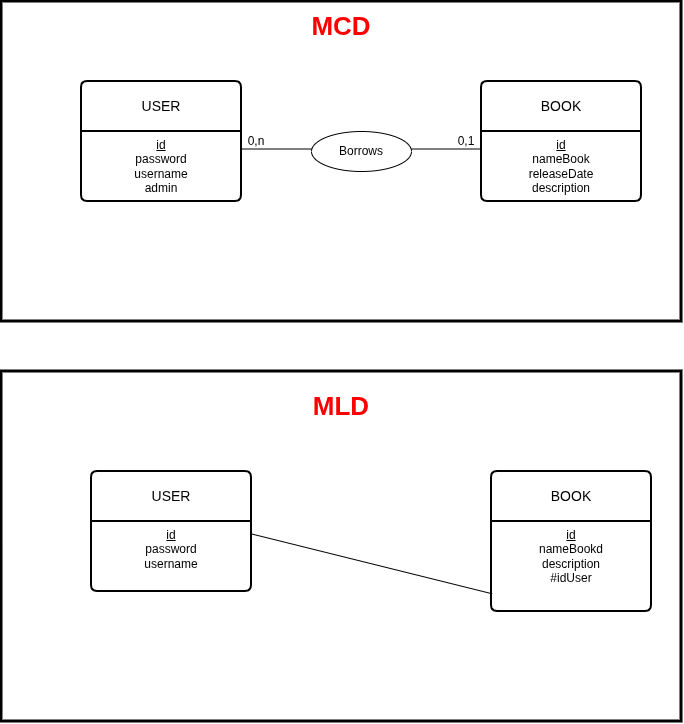

The diagram above was exported from draw.io. Its source (the exported page's mxGraphModel, read from the mxfile embedded in the PNG):
<mxGraphModel dx="868" dy="523" grid="1" gridSize="10" guides="1" tooltips="1" connect="1" arrows="1" fold="1" page="1" pageScale="1" pageWidth="850" pageHeight="1100" math="0" shadow="0">
  <root>
    <mxCell id="0" />
    <mxCell id="1" parent="0" />
    <mxCell id="M_3zfSJE0Rg9r5JpTjYl-27" value="" style="group" vertex="1" connectable="0" parent="1">
      <mxGeometry x="310" y="300" width="680" height="320" as="geometry" />
    </mxCell>
    <mxCell id="M_3zfSJE0Rg9r5JpTjYl-25" value="" style="rounded=0;whiteSpace=wrap;html=1;fillColor=none;strokeWidth=3;" vertex="1" parent="M_3zfSJE0Rg9r5JpTjYl-27">
      <mxGeometry width="680" height="320" as="geometry" />
    </mxCell>
    <mxCell id="M_3zfSJE0Rg9r5JpTjYl-17" value="USER" style="swimlane;childLayout=stackLayout;horizontal=1;startSize=50;horizontalStack=0;rounded=1;fontSize=14;fontStyle=0;strokeWidth=2;resizeParent=0;resizeLast=1;shadow=0;dashed=0;align=center;arcSize=4;whiteSpace=wrap;html=1;" vertex="1" parent="M_3zfSJE0Rg9r5JpTjYl-27">
      <mxGeometry x="80" y="80" width="160" height="120" as="geometry" />
    </mxCell>
    <mxCell id="M_3zfSJE0Rg9r5JpTjYl-18" value="&lt;u&gt;id&lt;/u&gt;&lt;div&gt;password&lt;/div&gt;&lt;div&gt;username&lt;/div&gt;&lt;div&gt;admin&lt;/div&gt;" style="align=center;strokeColor=none;fillColor=none;spacingLeft=4;spacingRight=4;fontSize=12;verticalAlign=top;resizable=0;rotatable=0;part=1;html=1;whiteSpace=wrap;" vertex="1" parent="M_3zfSJE0Rg9r5JpTjYl-17">
      <mxGeometry y="50" width="160" height="70" as="geometry" />
    </mxCell>
    <mxCell id="M_3zfSJE0Rg9r5JpTjYl-19" value="BOOK" style="swimlane;childLayout=stackLayout;horizontal=1;startSize=50;horizontalStack=0;rounded=1;fontSize=14;fontStyle=0;strokeWidth=2;resizeParent=0;resizeLast=1;shadow=0;dashed=0;align=center;arcSize=4;whiteSpace=wrap;html=1;" vertex="1" parent="M_3zfSJE0Rg9r5JpTjYl-27">
      <mxGeometry x="480" y="80" width="160" height="120" as="geometry" />
    </mxCell>
    <mxCell id="M_3zfSJE0Rg9r5JpTjYl-20" value="&lt;u&gt;id&lt;/u&gt;&lt;div&gt;nameBook&lt;/div&gt;&lt;div&gt;releaseDate&lt;/div&gt;&lt;div&gt;description&lt;/div&gt;" style="align=center;strokeColor=none;fillColor=none;spacingLeft=4;spacingRight=4;fontSize=12;verticalAlign=top;resizable=0;rotatable=0;part=1;html=1;whiteSpace=wrap;" vertex="1" parent="M_3zfSJE0Rg9r5JpTjYl-19">
      <mxGeometry y="50" width="160" height="70" as="geometry" />
    </mxCell>
    <mxCell id="M_3zfSJE0Rg9r5JpTjYl-21" value="" style="endArrow=none;html=1;rounded=0;entryX=0;entryY=0.25;entryDx=0;entryDy=0;exitX=1;exitY=0.25;exitDx=0;exitDy=0;" edge="1" parent="M_3zfSJE0Rg9r5JpTjYl-27" source="M_3zfSJE0Rg9r5JpTjYl-18" target="M_3zfSJE0Rg9r5JpTjYl-20">
      <mxGeometry relative="1" as="geometry">
        <mxPoint x="240" y="150" as="sourcePoint" />
        <mxPoint x="400" y="150" as="targetPoint" />
      </mxGeometry>
    </mxCell>
    <mxCell id="M_3zfSJE0Rg9r5JpTjYl-22" value="Borrows" style="ellipse;whiteSpace=wrap;html=1;align=center;" vertex="1" parent="M_3zfSJE0Rg9r5JpTjYl-27">
      <mxGeometry x="310" y="130" width="100" height="40" as="geometry" />
    </mxCell>
    <mxCell id="M_3zfSJE0Rg9r5JpTjYl-23" value="0,n&lt;span style=&quot;color: rgba(0, 0, 0, 0); font-family: monospace; font-size: 0px; text-align: start; text-wrap-mode: nowrap;&quot;&gt;%3CmxGraphModel%3E%3Croot%3E%3CmxCell%20id%3D%220%22%2F%3E%3CmxCell%20id%3D%221%22%20parent%3D%220%22%2F%3E%3CmxCell%20id%3D%222%22%20value%3D%22USER%22%20style%3D%22swimlane%3BchildLayout%3DstackLayout%3Bhorizontal%3D1%3BstartSize%3D50%3BhorizontalStack%3D0%3Brounded%3D1%3BfontSize%3D14%3BfontStyle%3D0%3BstrokeWidth%3D2%3BresizeParent%3D0%3BresizeLast%3D1%3Bshadow%3D0%3Bdashed%3D0%3Balign%3Dcenter%3BarcSize%3D4%3BwhiteSpace%3Dwrap%3Bhtml%3D1%3B%22%20vertex%3D%221%22%20parent%3D%221%22%3E%3CmxGeometry%20x%3D%22400%22%20y%3D%22440%22%20width%3D%22160%22%20height%3D%22120%22%20as%3D%22geometry%22%2F%3E%3C%2FmxCell%3E%3CmxCell%20id%3D%223%22%20value%3D%22%26lt%3Bu%26gt%3Bid%26lt%3B%2Fu%26gt%3B%26lt%3Bdiv%26gt%3Bpassword%26lt%3B%2Fdiv%26gt%3B%26lt%3Bdiv%26gt%3Busername%26lt%3B%2Fdiv%26gt%3B%22%20style%3D%22align%3Dcenter%3BstrokeColor%3Dnone%3BfillColor%3Dnone%3BspacingLeft%3D4%3BspacingRight%3D4%3BfontSize%3D12%3BverticalAlign%3Dtop%3Bresizable%3D0%3Brotatable%3D0%3Bpart%3D1%3Bhtml%3D1%3BwhiteSpace%3Dwrap%3B%22%20vertex%3D%221%22%20parent%3D%222%22%3E%3CmxGeometry%20y%3D%2250%22%20width%3D%22160%22%20height%3D%2270%22%20as%3D%22geometry%22%2F%3E%3C%2FmxCell%3E%3C%2Froot%3E%3C%2FmxGraphModel%3E&lt;/span&gt;" style="text;html=1;whiteSpace=wrap;strokeColor=none;fillColor=none;align=center;verticalAlign=middle;rounded=0;" vertex="1" parent="M_3zfSJE0Rg9r5JpTjYl-27">
      <mxGeometry x="240" y="130" width="30" height="20" as="geometry" />
    </mxCell>
    <mxCell id="M_3zfSJE0Rg9r5JpTjYl-24" value="0,1" style="text;html=1;whiteSpace=wrap;strokeColor=none;fillColor=none;align=center;verticalAlign=middle;rounded=0;" vertex="1" parent="M_3zfSJE0Rg9r5JpTjYl-27">
      <mxGeometry x="450" y="130" width="30" height="20" as="geometry" />
    </mxCell>
    <mxCell id="M_3zfSJE0Rg9r5JpTjYl-26" value="&lt;b&gt;&lt;font style=&quot;font-size: 26px; color: rgb(255, 0, 0);&quot;&gt;MCD&lt;/font&gt;&lt;/b&gt;" style="text;html=1;whiteSpace=wrap;strokeColor=none;fillColor=none;align=center;verticalAlign=middle;rounded=0;" vertex="1" parent="M_3zfSJE0Rg9r5JpTjYl-27">
      <mxGeometry x="310" y="10" width="60" height="30" as="geometry" />
    </mxCell>
    <mxCell id="M_3zfSJE0Rg9r5JpTjYl-52" value="" style="group" vertex="1" connectable="0" parent="1">
      <mxGeometry x="310" y="670" width="680" height="350" as="geometry" />
    </mxCell>
    <mxCell id="M_3zfSJE0Rg9r5JpTjYl-39" value="" style="rounded=0;whiteSpace=wrap;html=1;fillColor=none;strokeWidth=3;" vertex="1" parent="M_3zfSJE0Rg9r5JpTjYl-52">
      <mxGeometry width="680" height="350" as="geometry" />
    </mxCell>
    <mxCell id="M_3zfSJE0Rg9r5JpTjYl-30" value="USER" style="swimlane;childLayout=stackLayout;horizontal=1;startSize=50;horizontalStack=0;rounded=1;fontSize=14;fontStyle=0;strokeWidth=2;resizeParent=0;resizeLast=1;shadow=0;dashed=0;align=center;arcSize=4;whiteSpace=wrap;html=1;" vertex="1" parent="M_3zfSJE0Rg9r5JpTjYl-52">
      <mxGeometry x="90" y="100" width="160" height="120" as="geometry" />
    </mxCell>
    <mxCell id="M_3zfSJE0Rg9r5JpTjYl-31" value="&lt;u&gt;id&lt;/u&gt;&lt;div&gt;password&lt;/div&gt;&lt;div&gt;username&lt;/div&gt;" style="align=center;strokeColor=none;fillColor=none;spacingLeft=4;spacingRight=4;fontSize=12;verticalAlign=top;resizable=0;rotatable=0;part=1;html=1;whiteSpace=wrap;" vertex="1" parent="M_3zfSJE0Rg9r5JpTjYl-30">
      <mxGeometry y="50" width="160" height="70" as="geometry" />
    </mxCell>
    <mxCell id="M_3zfSJE0Rg9r5JpTjYl-32" value="BOOK" style="swimlane;childLayout=stackLayout;horizontal=1;startSize=50;horizontalStack=0;rounded=1;fontSize=14;fontStyle=0;strokeWidth=2;resizeParent=0;resizeLast=1;shadow=0;dashed=0;align=center;arcSize=4;whiteSpace=wrap;html=1;" vertex="1" parent="M_3zfSJE0Rg9r5JpTjYl-52">
      <mxGeometry x="490" y="100" width="160" height="140" as="geometry" />
    </mxCell>
    <mxCell id="M_3zfSJE0Rg9r5JpTjYl-33" value="&lt;u&gt;id&lt;/u&gt;&lt;div&gt;nameBookd&lt;/div&gt;&lt;div&gt;description&lt;/div&gt;&lt;div&gt;#idUser&lt;/div&gt;" style="align=center;strokeColor=none;fillColor=none;spacingLeft=4;spacingRight=4;fontSize=12;verticalAlign=top;resizable=0;rotatable=0;part=1;html=1;whiteSpace=wrap;" vertex="1" parent="M_3zfSJE0Rg9r5JpTjYl-32">
      <mxGeometry y="50" width="160" height="90" as="geometry" />
    </mxCell>
    <mxCell id="M_3zfSJE0Rg9r5JpTjYl-34" value="" style="endArrow=none;html=1;rounded=0;entryX=0.004;entryY=0.803;entryDx=0;entryDy=0;exitX=0.999;exitY=0.177;exitDx=0;exitDy=0;entryPerimeter=0;exitPerimeter=0;" edge="1" parent="M_3zfSJE0Rg9r5JpTjYl-52" source="M_3zfSJE0Rg9r5JpTjYl-31" target="M_3zfSJE0Rg9r5JpTjYl-33">
      <mxGeometry relative="1" as="geometry">
        <mxPoint x="250" y="170" as="sourcePoint" />
        <mxPoint x="410" y="170" as="targetPoint" />
      </mxGeometry>
    </mxCell>
    <mxCell id="M_3zfSJE0Rg9r5JpTjYl-51" value="&lt;b&gt;&lt;font style=&quot;font-size: 26px; color: rgb(255, 0, 0);&quot;&gt;MLD&lt;/font&gt;&lt;/b&gt;" style="text;html=1;whiteSpace=wrap;strokeColor=none;fillColor=none;align=center;verticalAlign=middle;rounded=0;" vertex="1" parent="M_3zfSJE0Rg9r5JpTjYl-52">
      <mxGeometry x="310" y="20" width="60" height="30" as="geometry" />
    </mxCell>
  </root>
</mxGraphModel>